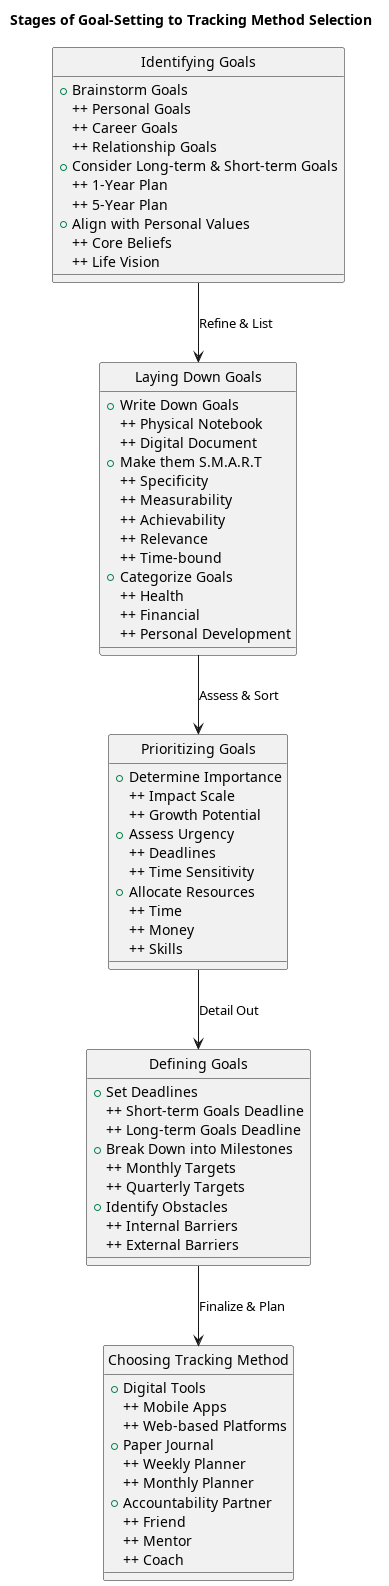

The diagram above was rendered by PlantUML. Its source (embedded in the PNG):
@startuml
!define RECTANGLE class
!define DATABASE entity

hide circle

title Stages of Goal-Setting to Tracking Method Selection

RECTANGLE "Identifying Goals" as Identify {
  + Brainstorm Goals
  ++ Personal Goals
  ++ Career Goals
  ++ Relationship Goals
  + Consider Long-term & Short-term Goals
  ++ 1-Year Plan
  ++ 5-Year Plan
  + Align with Personal Values
  ++ Core Beliefs
  ++ Life Vision
}

RECTANGLE "Laying Down Goals" as LayDown {
  + Write Down Goals
  ++ Physical Notebook
  ++ Digital Document
  + Make them S.M.A.R.T
  ++ Specificity
  ++ Measurability
  ++ Achievability
  ++ Relevance
  ++ Time-bound
  + Categorize Goals
  ++ Health
  ++ Financial
  ++ Personal Development
}

RECTANGLE "Prioritizing Goals" as Prioritize {
  + Determine Importance
  ++ Impact Scale
  ++ Growth Potential
  + Assess Urgency
  ++ Deadlines
  ++ Time Sensitivity
  + Allocate Resources
  ++ Time
  ++ Money
  ++ Skills
}

RECTANGLE "Defining Goals" as Define {
  + Set Deadlines
  ++ Short-term Goals Deadline
  ++ Long-term Goals Deadline
  + Break Down into Milestones
  ++ Monthly Targets
  ++ Quarterly Targets
  + Identify Obstacles
  ++ Internal Barriers
  ++ External Barriers
}

RECTANGLE "Choosing Tracking Method" as Choose {
  + Digital Tools
  ++ Mobile Apps
  ++ Web-based Platforms
  + Paper Journal
  ++ Weekly Planner
  ++ Monthly Planner
  + Accountability Partner
  ++ Friend
  ++ Mentor
  ++ Coach
}

Identify --> LayDown : Refine & List
LayDown --> Prioritize : Assess & Sort
Prioritize --> Define : Detail Out
Define --> Choose : Finalize & Plan
@enduml